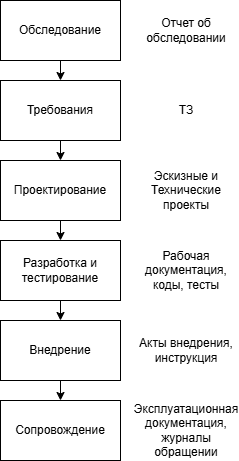

The diagram above was exported from draw.io. Its source (the exported page's mxGraphModel, read from the mxfile embedded in the PNG):
<mxGraphModel dx="1378" dy="788" grid="1" gridSize="10" guides="1" tooltips="1" connect="1" arrows="1" fold="1" page="1" pageScale="1" pageWidth="827" pageHeight="1169" math="0" shadow="0">
  <root>
    <mxCell id="0" />
    <mxCell id="1" parent="0" />
    <mxCell id="x-LSW0azJfp0YEhpH98o-7" edge="1" parent="1" source="x-LSW0azJfp0YEhpH98o-1" style="edgeStyle=orthogonalEdgeStyle;rounded=0;orthogonalLoop=1;jettySize=auto;html=1;exitX=0.5;exitY=1;exitDx=0;exitDy=0;entryX=0.5;entryY=0;entryDx=0;entryDy=0;" target="x-LSW0azJfp0YEhpH98o-2">
      <mxGeometry relative="1" as="geometry" />
    </mxCell>
    <mxCell id="x-LSW0azJfp0YEhpH98o-1" parent="1" style="rounded=0;whiteSpace=wrap;html=1;" value="Обследование" vertex="1">
      <mxGeometry height="60" width="120" x="354" y="40" as="geometry" />
    </mxCell>
    <mxCell id="x-LSW0azJfp0YEhpH98o-8" edge="1" parent="1" source="x-LSW0azJfp0YEhpH98o-2" style="edgeStyle=orthogonalEdgeStyle;rounded=0;orthogonalLoop=1;jettySize=auto;html=1;exitX=0.5;exitY=1;exitDx=0;exitDy=0;entryX=0.5;entryY=0;entryDx=0;entryDy=0;" target="x-LSW0azJfp0YEhpH98o-3">
      <mxGeometry relative="1" as="geometry" />
    </mxCell>
    <mxCell id="x-LSW0azJfp0YEhpH98o-2" parent="1" style="rounded=0;whiteSpace=wrap;html=1;" value="Требования" vertex="1">
      <mxGeometry height="60" width="120" x="354" y="120" as="geometry" />
    </mxCell>
    <mxCell id="x-LSW0azJfp0YEhpH98o-9" edge="1" parent="1" source="x-LSW0azJfp0YEhpH98o-3" style="edgeStyle=orthogonalEdgeStyle;rounded=0;orthogonalLoop=1;jettySize=auto;html=1;exitX=0.5;exitY=1;exitDx=0;exitDy=0;entryX=0.5;entryY=0;entryDx=0;entryDy=0;" target="x-LSW0azJfp0YEhpH98o-4">
      <mxGeometry relative="1" as="geometry" />
    </mxCell>
    <mxCell id="x-LSW0azJfp0YEhpH98o-3" parent="1" style="rounded=0;whiteSpace=wrap;html=1;" value="Проектирование" vertex="1">
      <mxGeometry height="60" width="120" x="354" y="200" as="geometry" />
    </mxCell>
    <mxCell id="x-LSW0azJfp0YEhpH98o-10" edge="1" parent="1" source="x-LSW0azJfp0YEhpH98o-4" style="edgeStyle=orthogonalEdgeStyle;rounded=0;orthogonalLoop=1;jettySize=auto;html=1;exitX=0.5;exitY=1;exitDx=0;exitDy=0;entryX=0.5;entryY=0;entryDx=0;entryDy=0;" target="x-LSW0azJfp0YEhpH98o-5">
      <mxGeometry relative="1" as="geometry" />
    </mxCell>
    <mxCell id="x-LSW0azJfp0YEhpH98o-4" parent="1" style="rounded=0;whiteSpace=wrap;html=1;" value="Разработка и тестирование" vertex="1">
      <mxGeometry height="60" width="120" x="354" y="280" as="geometry" />
    </mxCell>
    <mxCell id="x-LSW0azJfp0YEhpH98o-11" edge="1" parent="1" source="x-LSW0azJfp0YEhpH98o-5" style="edgeStyle=orthogonalEdgeStyle;rounded=0;orthogonalLoop=1;jettySize=auto;html=1;exitX=0.5;exitY=1;exitDx=0;exitDy=0;entryX=0.5;entryY=0;entryDx=0;entryDy=0;" target="x-LSW0azJfp0YEhpH98o-6">
      <mxGeometry relative="1" as="geometry" />
    </mxCell>
    <mxCell id="x-LSW0azJfp0YEhpH98o-5" parent="1" style="rounded=0;whiteSpace=wrap;html=1;" value="Внедрение" vertex="1">
      <mxGeometry height="60" width="120" x="354" y="360" as="geometry" />
    </mxCell>
    <mxCell id="x-LSW0azJfp0YEhpH98o-6" parent="1" style="rounded=0;whiteSpace=wrap;html=1;" value="Сопровождение" vertex="1">
      <mxGeometry height="60" width="120" x="354" y="440" as="geometry" />
    </mxCell>
    <mxCell id="x-LSW0azJfp0YEhpH98o-12" parent="1" style="text;html=1;whiteSpace=wrap;strokeColor=none;fillColor=none;align=center;verticalAlign=middle;rounded=0;" value="Отчет об обследовании" vertex="1">
      <mxGeometry height="30" width="100" x="490" y="55" as="geometry" />
    </mxCell>
    <mxCell id="x-LSW0azJfp0YEhpH98o-13" parent="1" style="text;html=1;whiteSpace=wrap;strokeColor=none;fillColor=none;align=center;verticalAlign=middle;rounded=0;" value="ТЗ" vertex="1">
      <mxGeometry height="30" width="100" x="490" y="135" as="geometry" />
    </mxCell>
    <mxCell id="x-LSW0azJfp0YEhpH98o-14" parent="1" style="text;html=1;whiteSpace=wrap;strokeColor=none;fillColor=none;align=center;verticalAlign=middle;rounded=0;" value="Эскизные и Технические проекты" vertex="1">
      <mxGeometry height="30" width="100" x="490" y="215" as="geometry" />
    </mxCell>
    <mxCell id="x-LSW0azJfp0YEhpH98o-15" parent="1" style="text;html=1;whiteSpace=wrap;strokeColor=none;fillColor=none;align=center;verticalAlign=middle;rounded=0;" value="Рабочая документация, коды, тесты" vertex="1">
      <mxGeometry height="30" width="100" x="490" y="295" as="geometry" />
    </mxCell>
    <mxCell id="x-LSW0azJfp0YEhpH98o-16" parent="1" style="text;html=1;whiteSpace=wrap;strokeColor=none;fillColor=none;align=center;verticalAlign=middle;rounded=0;" value="Акты внедрения, инструкция" vertex="1">
      <mxGeometry height="30" width="100" x="490" y="375" as="geometry" />
    </mxCell>
    <mxCell id="x-LSW0azJfp0YEhpH98o-17" parent="1" style="text;html=1;whiteSpace=wrap;strokeColor=none;fillColor=none;align=center;verticalAlign=middle;rounded=0;" value="Эксплуатационная документация, журналы обращении" vertex="1">
      <mxGeometry height="30" width="100" x="490" y="455" as="geometry" />
    </mxCell>
  </root>
</mxGraphModel>